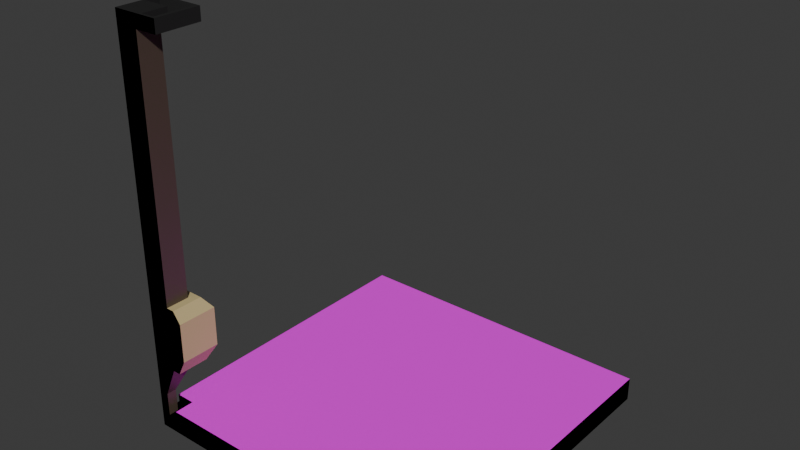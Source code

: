# Source: WallConvex.blend  (saved by Blender 5.0.119; exported with 4.5.12 LTS)
import bpy
from mathutils import Matrix  # noqa: F401  (used for matrix-valued properties, if any)

bpy.ops.wm.read_factory_settings(use_empty=True)
scene = bpy.context.scene
scene.name = 'Scene'

# ---- collections
col_collection = bpy.data.collections.new('Collection'); scene.collection.children.link(col_collection)

# ---- images (referenced by path relative to the original .blend; pixels are not part of the script)
import os
ASSET_DIR = os.environ.get("B2B_ASSET_DIR", "")  # directory of the original .blend (textures are referenced by path, not embedded)
HERE = os.path.dirname(os.path.abspath(__file__))  # packed textures are extracted next to this script under _unpacked/

def load_image(name, relpath, width, height, colorspace="sRGB"):
    """Load a texture the original file referenced (path relative to the .blend, or extracted next to this script)."""
    p = next((c for c in (os.path.join(HERE, relpath), os.path.join(ASSET_DIR, relpath)) if relpath and os.path.exists(c)), "")
    if p:
        img = bpy.data.images.load(p, check_existing=True)
        img.name = name
    else:  # same state as the original file: an image datablock whose file is absent (Cycles renders it pink)
        img = bpy.data.images.new(name, width, height)
        img.source = "FILE"
        img.filepath = "//" + (relpath or name)
    img.colorspace_settings.name = colorspace
    return img
img_floor_texture_png = load_image('Floor Texture.png', 'Floor Texture.png', 1024, 1024, 'sRGB')

# ---- materials (node trees are filled in below, after node groups)
mat_floor_metal = bpy.data.materials.new('Floor Metal')
mat_underbelly = bpy.data.materials.new('Underbelly')
mat_wall_base = bpy.data.materials.new('Wall Base')
mat_hazard_wall = bpy.data.materials.new('Hazard Wall')
mat_dark_metal_1 = bpy.data.materials.new('Dark Metal 1')

# ---- material node trees
mat_floor_metal.use_nodes = True; mat_floor_metal.node_tree.nodes.clear()
_N = mat_floor_metal.node_tree.nodes; _L = mat_floor_metal.node_tree.links
n0 = _N.new('ShaderNodeBsdfPrincipled'); n0.name = 'Principled BSDF'; n0.location = (-200, 100)
n0.inputs[3].default_value = 1.0
n1 = _N.new('ShaderNodeOutputMaterial'); n1.name = 'Material Output'; n1.location = (200, 100)
n2 = _N.new('ShaderNodeTexImage'); n2.name = 'Image Texture'; n2.location = (-490, 80)
n2.image = img_floor_texture_png
_L.new(n0.outputs[0], n1.inputs[0])
_L.new(n2.outputs[0], n0.inputs[0])
n1.is_active_output = True
mat_underbelly.use_nodes = True; mat_underbelly.node_tree.nodes.clear()
_N = mat_underbelly.node_tree.nodes; _L = mat_underbelly.node_tree.links
n0 = _N.new('ShaderNodeBsdfPrincipled'); n0.name = 'Principled BSDF'; n0.location = (-200, 100)
n0.inputs[0].default_value = (0.0, 0.0, 0.0, 1.0)
n0.inputs[2].default_value = 1.0
n0.inputs[3].default_value = 1.0
n1 = _N.new('ShaderNodeOutputMaterial'); n1.name = 'Material Output'; n1.location = (200, 100)
_L.new(n0.outputs[0], n1.inputs[0])
n1.is_active_output = True
mat_wall_base.use_nodes = True; mat_wall_base.node_tree.nodes.clear()
_N = mat_wall_base.node_tree.nodes; _L = mat_wall_base.node_tree.links
n0 = _N.new('ShaderNodeBsdfPrincipled'); n0.name = 'Principled BSDF'; n0.location = (-200, 100)
n0.inputs[0].default_value = (0.08022, 0.05613, 0.04092, 1.0)
n1 = _N.new('ShaderNodeOutputMaterial'); n1.name = 'Material Output'; n1.location = (200, 100)
_L.new(n0.outputs[0], n1.inputs[0])
n1.is_active_output = True
mat_hazard_wall.use_nodes = True; mat_hazard_wall.node_tree.nodes.clear()
_N = mat_hazard_wall.node_tree.nodes; _L = mat_hazard_wall.node_tree.links
n0 = _N.new('ShaderNodeBsdfPrincipled'); n0.name = 'Principled BSDF'; n0.location = (-200, 100)
n0.inputs[0].default_value = (0.5841, 0.4735, 0.227, 1.0)
n1 = _N.new('ShaderNodeOutputMaterial'); n1.name = 'Material Output'; n1.location = (200, 100)
_L.new(n0.outputs[0], n1.inputs[0])
n1.is_active_output = True
mat_dark_metal_1.use_nodes = True; mat_dark_metal_1.node_tree.nodes.clear()
_N = mat_dark_metal_1.node_tree.nodes; _L = mat_dark_metal_1.node_tree.links
n0 = _N.new('ShaderNodeBsdfPrincipled'); n0.name = 'Principled BSDF'; n0.location = (-200, 100)
n0.inputs[0].default_value = (0.02416, 0.02416, 0.02416, 1.0)
n0.inputs[3].default_value = 1.0
n1 = _N.new('ShaderNodeOutputMaterial'); n1.name = 'Material Output'; n1.location = (200, 100)
_L.new(n0.outputs[0], n1.inputs[0])
n1.is_active_output = True

# ---- world
world_world = bpy.data.worlds.new('World'); scene.world = world_world
world_world.use_nodes = True; world_world.node_tree.nodes.clear()
_N = world_world.node_tree.nodes; _L = world_world.node_tree.links
n0 = _N.new('ShaderNodeOutputWorld'); n0.name = 'World Output'; n0.location = (200, 100)
n1 = _N.new('ShaderNodeBackground'); n1.name = 'Background'; n1.location = (-200, 100)
n1.inputs[0].default_value = (0.05088, 0.05088, 0.05088, 1.0)
_L.new(n1.outputs[0], n0.inputs[0])
n0.is_active_output = True
world_world.color = (0.05088, 0.05088, 0.05088)
world_world.sun_shadow_jitter_overblur = 0.0

# ---- meshes
me_cube_005 = bpy.data.meshes.new('Cube.005')
me_cube_005.from_pydata([(-2.0, -1.75, -0.1), (-2.0, -1.75, 0.1), (-2.0, 2.0, -0.1), (-2.0, 2.0, 0.1), (-2.0, -1.75, 0.2), (-2.0, 2.0, 0.2), (-2.0, -1.0, -0.1), (-2.0, 9.537e-07, -0.1), (-2.0, 1.0, -0.1), (-2.0, 1.0, 0.2), (-2.0, 9.537e-07, 0.2), (-2.0, -1.0, 0.2), (-2.0, -1.875, 0.1), (-2.0, -1.875, -0.1), (-2.0, -1.875, 0.4), (-2.0, -1.7, 0.8), (-2.0, -1.7, 1.64), (-2.0, -1.7, 2.48), (-2.0, -1.7, 3.32), (-2.0, -1.7, 4.16), (-1.965, -1.648, 5.0), (-1.7, -1.474, 4.836), (-1.965, -1.474, 5.0), (-1.965, -1.474, 4.836), (-2.0, -1.7, 2.06), (-1.453, -1.474, 5.0), (-2.0, -1.5, 1.0), (-2.0, -1.6, 0.8), (-1.7, -1.6, 1.64), (-2.0, -1.6, 1.64), (2.0, -2.0, -0.1), (2.0, -2.0, 0.1), (2.0, -2.0, 0.2), (1.0, -2.0, -0.1), (5.96e-08, -2.0, -0.1), (-1.0, -2.0, -0.1), (-1.0, -2.0, 0.2), (5.96e-08, -2.0, 0.2), (1.0, -2.0, 0.2), (-1.75, -2.0, -0.1), (-1.75, -2.0, 0.1), (-1.75, -2.0, 0.2), (-2.0, -2.0, -0.1), (-1.875, -2.0, 0.1), (-1.875, -2.0, -0.1), (-1.875, -2.0, 0.4), (-1.7, -2.0, 0.8), (-2.0, -2.0, 5.0), (-1.7, -2.0, 1.64), (-1.7, -2.0, 2.48), (-1.7, -2.0, 3.32), (-1.7, -2.0, 4.16), (-1.628, -1.965, 5.0), (-1.628, -1.965, 4.836), (-1.453, -1.965, 4.836), (-1.453, -1.965, 5.0), (-1.7, -2.0, 2.06), (-1.5, -2.0, 1.0), (-1.6, -2.0, 0.8), (-1.5, -2.0, 1.5), (-1.6, -2.0, 1.64), (-1.75, -1.875, -0.1), (-1.75, -1.875, 0.1), (-1.875, -1.875, 0.1), (-1.875, -1.875, -0.1), (-1.75, -1.75, -0.1), (-1.75, -1.75, 0.1), (-1.875, -1.75, 0.1), (2.0, -1.75, -0.1), (-1.875, -1.875, 0.4), (-1.7, -1.7, 0.8), (-1.6, -1.7, 0.8), (-1.7, -1.6, 0.8), (-1.6, -1.6, 0.8), (-1.5, -1.5, 1.5), (-1.5, -1.7, 1.0), (-1.6, -1.6, 1.64), (-1.5, -1.5, 1.0), (-1.7, -1.5, 1.0), (-1.7, -1.5, 1.5), (-2.0, -1.5, 1.5), (-1.6, -1.7, 1.64), (-1.5, -1.7, 1.5), (-1.7, -1.7, 1.64), (-1.7, -1.7, 4.16), (-1.7, -1.7, 2.06), (-1.7, -1.7, 3.32), (-1.7, -1.7, 2.48), (-1.453, -1.474, 4.836), (-1.401, -1.7, 4.836), (-1.453, -1.7, 5.0), (-1.7, -1.7, 4.498), (-1.7, -1.7, 4.836), (-1.628, -1.648, 5.0), (-2.0, -1.7, 4.498), (-1.965, -1.648, 4.836), (-1.7, -1.474, 5.0), (-1.75, -1.75, 0.2), (-1.875, -1.75, 0.2), (-1.75, -1.875, 0.2), (2.0, -1.0, -0.1), (-1.0, -1.875, 0.2), (-1.0, -1.75, 0.2), (-1.75, 2.0, 0.2), (5.96e-08, -1.875, 0.2), (5.96e-08, -1.75, 0.2), (-1.875, 2.0, 0.2), (1.0, -1.875, 0.2), (1.0, -1.75, 0.2), (-1.875, 1.0, 0.2), (2.0, -1.875, 0.2), (2.0, -1.75, 0.2), (-1.75, 1.0, 0.2), (2.0, -1.875, 0.1), (2.0, -1.75, 0.1), (2.0, -1.0, 0.1), (2.0, -1.875, -0.1), (1.0, -1.875, -0.1), (1.0, -1.75, -0.1), (-1.75, 9.537e-07, 0.2), (5.96e-08, -1.875, -0.1), (5.96e-08, -1.75, -0.1), (-1.875, 9.537e-07, 0.2), (-1.0, -1.875, -0.1), (-1.0, -1.75, -0.1), (-1.875, -1.0, 0.2), (-1.75, -1.0, 0.2), (2.0, -1.0, 0.2), (-1.75, 2.0, 0.1), (-1.875, 2.0, 0.1), (1.0, -1.0, 0.2), (-1.875, 2.0, -0.1), (-1.75, 1.0, -0.1), (-1.875, 1.0, -0.1), (-1.75, 9.537e-07, -0.1), (-1.875, 9.537e-07, -0.1), (5.96e-08, -1.0, 0.2), (-1.75, -1.0, -0.1), (-1.875, -1.0, -0.1), (-1.0, -1.0, 0.2), (-1.875, -1.75, -0.1), (1.0, -1.0, -0.1), (5.96e-08, -1.0, -0.1), (-1.0, -1.0, -0.1), (-1.0, 9.537e-07, -0.1), (5.96e-08, 9.537e-07, -0.1), (1.0, 9.537e-07, -0.1), (2.0, 9.537e-07, -0.1), (2.0, 9.537e-07, 0.1), (2.0, 9.537e-07, 0.2), (1.0, 9.537e-07, 0.2), (5.96e-08, 9.537e-07, 0.2), (-1.0, 9.537e-07, 0.2), (-1.0, 1.0, -0.1), (5.96e-08, 1.0, -0.1), (1.0, 1.0, -0.1), (2.0, 1.0, -0.1), (2.0, 1.0, 0.1), (2.0, 1.0, 0.2), (1.0, 1.0, 0.2), (5.96e-08, 1.0, 0.2), (-1.0, 1.0, 0.2), (-1.0, 2.0, 0.2), (5.96e-08, 2.0, 0.2), (1.0, 2.0, 0.2), (2.0, 2.0, 0.2), (2.0, 2.0, 0.1), (2.0, 2.0, -0.1), (1.0, 2.0, -0.1), (5.96e-08, 2.0, -0.1), (-1.0, 2.0, -0.1), (-1.75, 2.0, -0.1), (-1.0, 2.0, 0.1), (5.96e-08, 2.0, 0.1), (1.0, 2.0, 0.1), (-1.7, -2.0, 5.0), (-1.7, -1.7, 5.0), (-2.0, -1.421, 5.0), (-2.0, -1.7, 5.0), (-1.401, -2.0, 5.0), (-1.401, -1.7, 5.0), (-1.401, -2.0, 4.836), (-1.453, -1.7, 4.836), (-1.7, -1.421, 4.836), (-1.401, -1.421, 4.836), (-1.401, -1.421, 5.0), (-1.7, -2.0, 4.836), (-1.7, -1.421, 5.0), (-1.628, -1.648, 4.836), (-2.0, -1.421, 4.836), (-2.0, -1.7, 4.836), (-2.0, -2.0, 4.836), (-2.0, -2.0, 4.16), (-2.0, -2.0, 4.498), (-1.7, -2.0, 4.498), (-2.0, -2.0, 3.32), (-2.0, -2.0, 2.48), (-2.0, -2.0, 2.06), (-2.0, -2.0, 1.64), (-2.0, -1.7, 1.5), (-2.0, -2.0, 1.5), (-1.7, -2.0, 1.5), (-1.6, -2.0, 1.5), (-2.0, -1.6, 1.5), (-2.0, -1.7, 1.0), (-2.0, -2.0, 1.0), (-1.7, -2.0, 1.0), (-1.6, -2.0, 1.0), (-2.0, -1.6, 1.0), (-2.0, -2.0, 0.8), (-2.0, -1.875, 0.4), (-2.0, -2.0, 0.4), (-1.875, -2.0, 0.4), (-2.0, -2.0, 0.4), (-2.0, -1.875, 0.1), (-2.0, -2.0, 0.1), (-1.875, -2.0, 0.1), (-2.0, -2.0, 0.1), (-2.0, -1.75, -0.1), (-2.0, -1.875, -0.1), (-1.75, -2.0, -0.1), (-1.875, -2.0, -0.1), (-2.0, -1.875, -0.1), (-2.0, -2.0, -0.1), (-1.875, -2.0, -0.1), (-2.0, -2.0, -0.1), (-2.0, -1.75, -0.1), (-2.0, 2.0, -0.1), (-2.0, 1.0, -0.1), (-2.0, 9.537e-07, -0.1), (-2.0, -1.0, -0.1), (2.0, -2.0, -0.1), (-1.0, -2.0, -0.1), (5.96e-08, -2.0, -0.1), (1.0, -2.0, -0.1), (-1.75, -2.0, -0.1)], [], [(43, 40, 62, 63), (63, 62, 66, 67), (39, 44, 64, 61), (61, 64, 140, 65), (140, 64, 13, 0), (63, 67, 1, 12), (63, 12, 14, 69), (43, 63, 69, 45), (45, 69, 70, 46), (69, 14, 15, 70), (58, 46, 70, 71), (15, 27, 72, 70), (70, 72, 73, 71), (58, 71, 75, 57), (71, 73, 77, 75), (72, 27, 26, 78), (73, 72, 78, 77), (57, 75, 82, 59), (75, 77, 74, 82), (77, 78, 79, 74), (78, 26, 80, 79), (59, 82, 81, 60), (79, 80, 29, 28), (81, 82, 74, 76), (74, 79, 28, 76), (48, 60, 81, 83), (83, 81, 76, 28), (83, 28, 29, 16), (48, 83, 85, 56), (56, 85, 87, 49), (49, 87, 86, 50), (50, 86, 84, 51), (51, 84, 91, 194), (194, 91, 92, 186), (182, 54, 55, 90), (83, 16, 24, 85), (85, 24, 17, 87), (87, 17, 18, 86), (86, 18, 19, 84), (84, 19, 94, 91), (91, 94, 190, 92), (88, 182, 90, 25), (183, 189, 177, 187), (21, 88, 25, 96), (176, 178, 47, 175), (23, 21, 96, 22), (180, 179, 181, 89), (95, 23, 22, 20), (188, 95, 20, 93), (180, 89, 184, 185), (185, 184, 183, 187), (67, 1, 4, 98), (66, 67, 98, 97), (62, 66, 97, 99), (40, 62, 99, 41), (99, 97, 102, 101), (41, 99, 101, 36), (101, 102, 105, 104), (36, 101, 104, 37), (104, 105, 108, 107), (37, 104, 107, 38), (107, 108, 111, 110), (38, 107, 110, 32), (110, 111, 114, 113), (32, 110, 113, 31), (113, 114, 68, 116), (31, 113, 116, 30), (116, 68, 118, 117), (30, 116, 117, 33), (117, 118, 121, 120), (33, 117, 120, 34), (120, 121, 124, 123), (34, 120, 123, 35), (123, 124, 65, 61), (35, 123, 61, 39), (98, 4, 11, 125), (97, 98, 125, 126), (126, 125, 122, 119), (125, 11, 10, 122), (122, 10, 9, 109), (119, 122, 109, 112), (112, 109, 106, 103), (109, 9, 5, 106), (106, 5, 3, 129), (103, 106, 129, 128), (129, 3, 2, 131), (128, 129, 131, 171), (131, 2, 8, 133), (171, 131, 133, 132), (133, 8, 7, 135), (132, 133, 135, 134), (135, 7, 6, 138), (134, 135, 138, 137), (138, 6, 0, 140), (137, 138, 140, 65), (97, 126, 139, 102), (102, 139, 136, 105), (105, 136, 130, 108), (108, 130, 127, 111), (111, 127, 115, 114), (114, 115, 100, 68), (68, 100, 141, 118), (118, 141, 142, 121), (121, 142, 143, 124), (124, 143, 137, 65), (134, 137, 143, 144), (144, 143, 142, 145), (145, 142, 141, 146), (146, 141, 100, 147), (147, 100, 115, 148), (148, 115, 127, 149), (149, 127, 130, 150), (150, 130, 136, 151), (151, 136, 139, 152), (152, 139, 126, 119), (132, 134, 144, 153), (153, 144, 145, 154), (154, 145, 146, 155), (155, 146, 147, 156), (156, 147, 148, 157), (157, 148, 149, 158), (158, 149, 150, 159), (159, 150, 151, 160), (160, 151, 152, 161), (161, 152, 119, 112), (112, 103, 162, 161), (161, 162, 163, 160), (160, 163, 164, 159), (159, 164, 165, 158), (158, 165, 166, 157), (157, 166, 167, 156), (156, 167, 168, 155), (155, 168, 169, 154), (154, 169, 170, 153), (153, 170, 171, 132), (162, 103, 128, 172), (163, 162, 172, 173), (164, 163, 173, 174), (165, 164, 174, 166), (166, 174, 168, 167), (174, 173, 169, 168), (173, 172, 170, 169), (172, 128, 171, 170), (42, 13, 64, 44), (52, 93, 176, 175), (20, 22, 177, 178), (90, 55, 179, 180), (54, 182, 89, 181), (88, 21, 183, 184), (53, 54, 181, 186), (55, 52, 175, 179), (182, 88, 184, 89), (25, 90, 180, 185), (96, 25, 185, 187), (188, 53, 186, 92), (23, 95, 190, 189), (95, 188, 92, 190), (93, 20, 178, 176), (22, 96, 187, 177), (21, 23, 189, 183), (54, 53, 52, 55), (53, 188, 93, 52), (189, 190, 178, 177), (178, 190, 191, 47), (47, 191, 186, 175), (175, 186, 181, 179), (186, 191, 193, 194), (191, 190, 94, 193), (193, 94, 19, 192), (194, 193, 192, 51), (51, 192, 195, 50), (192, 19, 18, 195), (50, 195, 196, 49), (195, 18, 17, 196), (49, 196, 197, 56), (196, 17, 24, 197), (56, 197, 198, 48), (197, 24, 16, 198), (48, 198, 200, 201), (198, 16, 199, 200), (48, 201, 202, 60), (199, 16, 29, 203), (80, 203, 29), (60, 202, 59), (201, 200, 205, 206), (59, 202, 207, 57), (203, 80, 26, 208), (200, 199, 204, 205), (199, 203, 208, 204), (202, 201, 206, 207), (208, 26, 27), (207, 206, 46, 58), (205, 204, 15, 209), (57, 207, 58), (204, 208, 27, 15), (206, 205, 209, 46), (209, 15, 210, 211), (46, 209, 213, 212), (212, 213, 217, 216), (211, 210, 214, 215), (12, 1, 218, 219), (216, 217, 225, 224), (40, 43, 221, 220), (215, 214, 222, 223), (41, 36, 232, 235), (10, 11, 230, 229), (5, 9, 228, 227), (36, 37, 233, 232), (37, 38, 234, 233), (11, 4, 226, 230), (38, 32, 231, 234), (9, 10, 229, 228)])
me_cube_005.polygons.foreach_set('material_index', [1, 1, 1, 1, 1, 1, 2, 2, 2, 2, 3, 3, 3, 3, 3, 3, 3, 3, 3, 3, 3, 3, 3, 3, 3, 3, 3, 3, 2, 2, 2, 2, 2, 2, 4, 2, 2, 2, 2, 2, 2, 4, 4, 4, 4, 4, 4, 4, 4, 4, 4, 1, 1, 1, 1, 0, 0, 0, 0, 0, 0, 0, 0, 1, 1, 1, 1, 1, 1, 1, 1, 1, 1, 1, 1, 0, 0, 0, 0, 0, 0, 0, 0, 1, 1, 1, 1, 1, 1, 1, 1, 1, 1, 1, 1, 0, 0, 0, 0, 1, 1, 1, 1, 1, 1, 1, 1, 1, 1, 1, 1, 0, 0, 0, 0, 1, 1, 1, 1, 1, 1, 0, 0, 0, 0, 0, 0, 0, 0, 1, 1, 1, 1, 1, 1, 1, 1, 1, 1, 1, 1, 1, 1, 1, 4, 4, 4, 4, 4, 4, 4, 4, 4, 4, 4, 4, 4, 4, 4, 4, 4, 4, 1, 1, 1, 1, 1, 1, 1, 1, 1, 1, 1, 1, 1, 1, 1, 1, 1, 1, 1, 1, 1, 1, 1, 1, 1, 1, 1, 1, 1, 1, 1, 1, 1, 1, 1, 1, 1, 1, 1, 1, 1, 1, 1, 1, 1, 1, 1, 1, 1, 1])
_uv = me_cube_005.uv_layers.new(name='UVMap')
_uv.uv.foreach_set('vector', [0.0, 0.5094, 0.0, 0.5094, 0.0, 0.5094, 0.0, 0.5094, 0.0, 0.5094, 0.0, 0.5094, 0.0, 0.5094, 0.0, 0.5094, 0.0, 0.0, 0.0, 0.0, 0.0, 0.0, 0.0, 0.0, 0.0, 0.0, 0.0, 0.0, 0.0, 0.0, 0.0, 0.0, 0.0, 0.0, 0.0, 0.0, 1.0, 0.0, 1.0, 0.0, 0.0, 0.5094, 0.0, 0.5094, 1.0, 0.5094, 1.0, 0.5094, 0.0, 0.5094, 1.0, 0.5094, 1.0, 0.5094, 0.0, 0.5094, 0.0, 0.5094, 0.0, 0.5094, 0.0, 0.5094, 0.0, 0.5094, 0.0, 0.5094, 0.0, 0.5094, 0.0, 0.5094, 0.0, 0.5094, 0.0, 0.5094, 1.0, 0.5094, 1.0, 0.5094, 0.0, 0.5094, 0.0, 0.5094, 0.0, 0.5094, 0.0, 0.5094, 0.0, 0.5094, 1.0, 0.5094, 1.0, 0.5094, 1.0, 0.5094, 1.0, 0.5094, 1.0, 0.5094, 1.0, 0.5094, 0.5, 0.5094, 0.0, 0.5094, 0.0, 0.5094, 0.0, 0.5094, 0.0, 0.5094, 0.0, 0.5094, 0.0, 0.5094, 0.5, 0.5094, 0.5, 0.5094, 0.0, 0.5094, 1.0, 0.5094, 1.0, 0.5094, 1.0, 0.5094, 1.0, 0.5094, 0.5, 0.5094, 1.0, 0.5094, 1.0, 0.5094, 0.5, 0.5094, 0.0, 0.5094, 0.0, 0.5094, 0.0, 0.5094, 0.0, 0.5094, 0.0, 0.5094, 0.5, 0.5094, 0.5, 0.5094, 0.0, 0.5094, 0.5, 0.5094, 1.0, 0.5094, 1.0, 0.5094, 0.5, 0.5094, 1.0, 0.5094, 1.0, 0.5094, 1.0, 0.5094, 1.0, 0.5094, 0.0, 0.5094, 0.0, 0.5094, 0.0, 0.5094, 0.0, 0.5094, 1.0, 0.5094, 1.0, 0.5094, 1.0, 0.5094, 1.0, 0.5094, 0.0, 0.5094, 0.0, 0.5094, 0.0, 0.5094, 0.0, 0.5094, 0.5, 0.5094, 1.0, 0.5094, 1.0, 0.5094, 0.0, 0.5094, 0.0, 0.5094, 0.0, 0.5094, 0.0, 0.5094, 0.0, 0.5094, 0.0, 0.5094, 0.0, 0.5094, 0.0, 0.5094, 0.0, 0.5094, 0.0, 0.5094, 0.0, 0.5094, 0.0, 0.5094, 0.0, 0.5094, 0.0, 0.5094, 0.0, 0.5094, 0.0, 0.5094, 0.0, 0.5094, 0.0, 0.5094, 0.0, 0.5094, 0.0, 0.5094, 0.0, 0.5094, 0.0, 0.5094, 0.0, 0.5094, 0.0, 0.5094, 0.0, 0.5094, 0.0, 0.5094, 0.0, 0.5094, 0.0, 0.5094, 0.0, 0.5094, 0.0, 0.5094, 0.0, 0.5094, 0.0, 0.5094, 0.0, 0.5094, 0.0, 0.5094, 0.0, 0.5094, 0.0, 0.5094, 0.0, 0.5094, 0.0, 0.5094, 0.0, 0.5094, 0.0, 0.5094, 0.0, 0.5094, 0.0, 0.5094, 0.0, 0.5094, 0.0, 0.5094, 0.0, 0.5094, 0.0, 0.5094, 0.0, 0.5094, 0.0, 0.5094, 0.0, 0.5094, 0.0, 0.5094, 0.0, 0.5094, 0.0, 0.5094, 0.0, 0.5094, 0.0, 0.5094, 0.0, 0.5094, 0.0, 0.5094, 0.0, 0.5094, 0.0, 0.5094, 0.0, 0.5094, 0.0, 0.5094, 0.0, 0.5094, 0.0, 0.5094, 0.0, 0.5094, 0.0, 0.5094, 0.0, 0.5094, 0.0, 0.5094, 0.0, 0.5094, 0.0, 0.5094, 0.0, 0.5094, 0.0, 0.5094, 0.0, 0.5094, 0.0, 0.5094, 0.0, 0.5094, 0.0, 0.5094, 0.0, 0.5094, 0.0, 0.5094, 0.0, 0.5094, 0.0, 0.5094, 0.0, 0.5094, 0.0, 0.5094, 0.0, 0.5094, 0.0, 0.5094, 0.0, 0.5094, 0.0, 0.5094, 0.0, 0.5094, 0.0, 0.5094, 0.0, 0.5094, 0.0, 0.5094, 0.0, 0.5094, 0.0, 0.5094, 0.0, 0.5094, 0.0, 0.5094, 0.0, 0.5094, 0.0, 0.5094, 0.0, 0.5094, 0.0, 0.5094, 0.0, 0.5094, 0.0, 0.5094, 0.0, 0.5094, 0.0, 0.5094, 0.0, 0.5094, 0.0, 0.5094, 0.0, 0.5094, 0.0, 0.5094, 0.0, 0.5094, 0.0, 0.5094, 1.0, 0.5094, 1.0, 0.5094, 0.0, 0.5094, 0.0, 0.5094, 0.0, 0.5094, 0.0, 0.5094, 0.0, 0.5094, 0.0, 0.5094, 0.0, 0.5094, 0.0, 0.5094, 0.0, 0.5094, 0.0, 0.5094, 0.0, 0.5094, 0.0, 0.5094, 0.0, 0.5094, 0.06259, 0.9687, 0.06259, 0.9374, 0.25, 0.9374, 0.25, 0.9687, 0.06259, 0.9999, 0.06259, 0.9687, 0.25, 0.9687, 0.25, 0.9999, 0.25, 0.9687, 0.25, 0.9374, 0.5, 0.9374, 0.5, 0.9687, 0.25, 0.9999, 0.25, 0.9687, 0.5, 0.9687, 0.5, 0.9999, 0.5, 0.9687, 0.5, 0.9374, 0.7499, 0.9374, 0.7499, 0.9687, 0.5, 0.9999, 0.5, 0.9687, 0.7499, 0.9687, 0.7499, 0.9999, 0.7499, 0.9687, 0.7499, 0.9374, 0.9999, 0.9374, 0.9999, 0.9687, 0.7499, 0.9999, 0.7499, 0.9687, 0.9999, 0.9687, 0.9999, 0.9999, 0.0, 0.5094, 0.0, 0.5094, 0.0, 0.5094, 0.0, 0.5094, 0.0, 0.5094, 0.0, 0.5094, 0.0, 0.5094, 0.0, 0.5094, 0.0, 0.5094, 0.0, 0.5094, 0.0, 0.5094, 0.0, 0.5094, 0.0, 0.5094, 0.0, 0.5094, 0.0, 0.5094, 0.0, 0.5094, 0.0, 0.5094, 0.0, 0.5094, 0.0, 0.5094, 0.0, 0.5094, 0.0, 0.5094, 0.0, 0.5094, 0.0, 0.5094, 0.0, 0.5094, 0.0, 0.5094, 0.0, 0.5094, 0.0, 0.5094, 0.0, 0.5094, 0.0, 0.5094, 0.0, 0.5094, 0.0, 0.5094, 0.0, 0.5094, 0.0, 0.5094, 0.0, 0.5094, 0.0, 0.5094, 0.0, 0.5094, 0.0, 0.5094, 0.0, 0.5094, 0.0, 0.5094, 0.0, 0.5094, 0.0, 0.5094, 0.0, 0.5094, 0.0, 0.5094, 0.0, 0.5094, 0.0, 0.5094, 0.0, 0.5094, 0.0, 0.5094, 0.0, 0.5094, 0.03134, 0.9374, 9.996e-05, 0.9374, 0.0001, 0.7499, 0.03134, 0.7499, 0.06259, 0.9374, 0.03134, 0.9374, 0.03134, 0.7499, 0.06259, 0.7499, 0.06259, 0.7499, 0.03134, 0.7499, 0.03134, 0.5, 0.06259, 0.5, 0.03134, 0.7499, 0.0001, 0.7499, 9.997e-05, 0.5, 0.03134, 0.5, 0.03134, 0.5, 9.997e-05, 0.5, 9.999e-05, 0.25, 0.03134, 0.25, 0.06259, 0.5, 0.03134, 0.5, 0.03134, 0.25, 0.06259, 0.25, 0.06259, 0.25, 0.03134, 0.25, 0.03134, 0.0001001, 0.06259, 0.0001, 0.03134, 0.25, 9.999e-05, 0.25, 0.0001, 0.0001, 0.03134, 0.0001001, 0.0, 0.5094, 1.0, 0.5094, 1.0, 0.5094, 0.0, 0.5094, 0.0, 0.5094, 0.0, 0.5094, 0.0, 0.5094, 0.0, 0.5094, 0.0, 0.5094, 1.0, 0.5094, 1.0, 0.5094, 0.0, 0.5094, 0.0, 0.5094, 0.0, 0.5094, 0.0, 0.5094, 0.0, 0.5094, 0.0, 0.5094, 1.0, 0.5094, 1.0, 0.5094, 0.0, 0.5094, 0.0, 0.5094, 0.0, 0.5094, 0.0, 0.5094, 0.0, 0.5094, 0.0, 0.5094, 1.0, 0.5094, 1.0, 0.5094, 0.0, 0.5094, 0.0, 0.5094, 0.0, 0.5094, 0.0, 0.5094, 0.0, 0.5094, 0.0, 0.5094, 1.0, 0.5094, 1.0, 0.5094, 0.0, 0.5094, 0.0, 0.5094, 0.0, 0.5094, 0.0, 0.5094, 0.0, 0.5094, 0.0, 0.5094, 1.0, 0.5094, 1.0, 0.5094, 0.0, 0.5094, 0.0, 0.5094, 0.0, 0.5094, 0.0, 0.5094, 0.0, 0.5094, 0.06259, 0.9374, 0.06259, 0.7499, 0.2501, 0.7499, 0.25, 0.9374, 0.25, 0.9374, 0.2501, 0.7499, 0.5, 0.7499, 0.5, 0.9374, 0.5, 0.9374, 0.5, 0.7499, 0.7499, 0.7499, 0.7499, 0.9374, 0.7499, 0.9374, 0.7499, 0.7499, 0.9999, 0.7499, 0.9999, 0.9374, 0.0, 0.5094, 0.0, 0.5094, 0.0, 0.5094, 0.0, 0.5094, 0.0, 0.5094, 0.0, 0.5094, 0.0, 0.5094, 0.0, 0.5094, 0.0, 0.5094, 0.0, 0.5094, 0.0, 0.5094, 0.0, 0.5094, 0.0, 0.5094, 0.0, 0.5094, 0.0, 0.5094, 0.0, 0.5094, 0.0, 0.5094, 0.0, 0.5094, 0.0, 0.5094, 0.0, 0.5094, 0.0, 0.5094, 0.0, 0.5094, 0.0, 0.5094, 0.0, 0.5094, 0.0, 0.5094, 0.0, 0.5094, 0.0, 0.5094, 0.0, 0.5094, 0.0, 0.5094, 0.0, 0.5094, 0.0, 0.5094, 0.0, 0.5094, 0.0, 0.5094, 0.0, 0.5094, 0.0, 0.5094, 0.0, 0.5094, 0.0, 0.5094, 0.0, 0.5094, 0.0, 0.5094, 0.0, 0.5094, 0.0, 0.5094, 0.0, 0.5094, 0.0, 0.5094, 0.0, 0.5094, 0.0, 0.5094, 0.0, 0.5094, 0.0, 0.5094, 0.0, 0.5094, 0.9999, 0.5, 0.9999, 0.7499, 0.7499, 0.7499, 0.7499, 0.5, 0.7499, 0.5, 0.7499, 0.7499, 0.5, 0.7499, 0.5, 0.5, 0.5, 0.5, 0.5, 0.7499, 0.2501, 0.7499, 0.2501, 0.5, 0.2501, 0.5, 0.2501, 0.7499, 0.06259, 0.7499, 0.06259, 0.5, 0.0, 0.5094, 0.0, 0.5094, 0.0, 0.5094, 0.0, 0.5094, 0.0, 0.5094, 0.0, 0.5094, 0.0, 0.5094, 0.0, 0.5094, 0.0, 0.5094, 0.0, 0.5094, 0.0, 0.5094, 0.0, 0.5094, 0.0, 0.5094, 0.0, 0.5094, 0.0, 0.5094, 0.0, 0.5094, 0.0, 0.5094, 0.0, 0.5094, 0.0, 0.5094, 0.0, 0.5094, 0.0, 0.5094, 0.0, 0.5094, 0.0, 0.5094, 0.0, 0.5094, 0.9999, 0.25, 0.9999, 0.5, 0.7499, 0.5, 0.7499, 0.25, 0.7499, 0.25, 0.7499, 0.5, 0.5, 0.5, 0.5, 0.25, 0.5, 0.25, 0.5, 0.5, 0.2501, 0.5, 0.2501, 0.25, 0.2501, 0.25, 0.2501, 0.5, 0.06259, 0.5, 0.06259, 0.25, 0.06259, 0.25, 0.06259, 0.0001, 0.2501, 0.0001, 0.2501, 0.25, 0.2501, 0.25, 0.2501, 0.0001, 0.5, 0.0001, 0.5, 0.25, 0.5, 0.25, 0.5, 0.0001, 0.7499, 0.0001001, 0.7499, 0.25, 0.7499, 0.25, 0.7499, 0.0001001, 0.9999, 0.0001, 0.9999, 0.25, 0.0, 0.5094, 0.0, 0.5094, 0.0, 0.5094, 0.0, 0.5094, 0.0, 0.5094, 0.0, 0.5094, 0.0, 0.5094, 0.0, 0.5094, 0.0, 0.5094, 0.0, 0.5094, 0.0, 0.5094, 0.0, 0.5094, 0.0, 0.5094, 0.0, 0.5094, 0.0, 0.5094, 0.0, 0.5094, 0.0, 0.5094, 0.0, 0.5094, 0.0, 0.5094, 0.0, 0.5094, 0.0, 0.5094, 0.0, 0.5094, 0.0, 0.5094, 0.0, 0.5094, 0.0, 0.5094, 0.0, 0.5094, 0.0, 0.5094, 0.0, 0.5094, 0.0, 0.5094, 0.0, 0.5094, 0.0, 0.5094, 0.0, 0.5094, 0.0, 0.5094, 0.0, 0.5094, 0.0, 0.5094, 0.0, 0.5094, 0.0, 0.5094, 0.0, 0.5094, 0.0, 0.5094, 0.0, 0.5094, 0.0, 0.5094, 0.0, 0.5094, 0.0, 0.5094, 0.0, 0.5094, 0.0, 0.5094, 0.0, 0.5094, 0.0, 0.5094, 0.0, 0.5094, 0.0, 0.5094, 0.0, 0.5094, 0.0, 0.5094, 0.0, 0.5094, 0.0, 0.5094, 0.0, 0.5094, 0.0, 0.5094, 0.0, 0.5094, 1.0, 0.0, 1.0, 0.0, 0.0, 0.0, 0.0, 0.0, 0.0, 0.5094, 0.0, 0.5094, 0.0, 0.5094, 0.0, 0.5094, 0.0, 0.5094, 0.0, 0.5094, 0.0, 0.5094, 0.0, 0.5094, 0.0, 0.5094, 0.0, 0.5094, 0.0, 0.5094, 0.0, 0.5094, 0.0, 0.5094, 0.0, 0.5094, 0.0, 0.5094, 0.0, 0.5094, 0.0, 0.5094, 0.0, 0.5094, 0.0, 0.5094, 0.0, 0.5094, 0.0, 0.5094, 0.0, 0.5094, 0.0, 0.5094, 0.0, 0.5094, 0.0, 0.5094, 0.0, 0.5094, 0.0, 0.5094, 0.0, 0.5094, 0.0, 0.5094, 0.0, 0.5094, 0.0, 0.5094, 0.0, 0.5094, 0.0, 0.5094, 0.0, 0.5094, 0.0, 0.5094, 0.0, 0.5094, 0.0, 0.5094, 0.0, 0.5094, 0.0, 0.5094, 0.0, 0.5094, 0.0, 0.5094, 0.0, 0.5094, 0.0, 0.5094, 0.0, 0.5094, 0.0, 0.5094, 0.0, 0.5094, 0.0, 0.5094, 0.0, 0.5094, 0.0, 0.5094, 0.0, 0.5094, 0.0, 0.5094, 0.0, 0.5094, 0.0, 0.5094, 0.0, 0.5094, 0.0, 0.5094, 0.0, 0.5094, 0.0, 0.5094, 0.0, 0.5094, 0.0, 0.5094, 0.0, 0.5094, 0.0, 0.5094, 0.0, 0.5094, 0.0, 0.5094, 0.0, 0.5094, 0.0, 0.5094, 0.0, 0.5094, 0.0, 0.5094, 0.0, 0.5094, 0.0, 0.5094, 0.0, 0.5094, 0.0, 0.5094, 0.0, 0.5094, 0.0, 0.5094, 0.0, 0.5094, 0.0, 0.5094, 0.0, 0.5094, 0.0, 0.5094, 0.0, 0.5094, 0.0, 0.5094, 0.0, 0.5094, 0.0, 0.5094, 0.0, 0.5094, 0.0, 0.5094, 0.0, 0.5094, 0.0, 0.5094, 0.0, 0.5094, 0.0, 0.5094, 0.0, 0.5094, 0.0, 0.5094, 0.0, 0.5094, 0.0, 0.5094, 0.0, 0.5094, 0.0, 0.5094, 0.0, 0.5094, 0.0, 0.5094, 0.0, 0.5094, 0.0, 0.5094, 0.0, 0.5094, 0.0, 0.5094, 0.0, 0.5094, 0.0, 0.5094, 0.0, 0.5094, 0.0, 0.5094, 0.0, 0.5094, 0.0, 0.5094, 0.0, 0.5094, 0.0, 0.5094, 0.0, 0.5094, 0.0, 0.5094, 0.0, 0.5094, 0.0, 0.5094, 0.0, 0.5094, 0.0, 0.5094, 0.0, 0.5094, 0.0, 0.5094, 0.0, 0.5094, 0.0, 0.5094, 0.0, 0.5094, 0.0, 0.5094, 0.0, 0.5094, 0.0, 0.5094, 0.0, 0.5094, 0.0, 0.5094, 0.0, 0.5094, 0.0, 0.5094, 0.0, 0.5094, 0.0, 0.5094, 0.0, 0.5094, 0.0, 0.5094, 0.0, 0.5094, 0.0, 0.5094, 0.0, 0.5094, 0.0, 0.5094, 0.0, 0.5094, 0.0, 0.5094, 0.0, 0.5094, 0.0, 0.5094, 0.0, 0.5094, 0.0, 0.5094, 0.0, 0.5094, 0.0, 0.5094, 0.0, 0.5094, 0.0, 0.5094, 0.0, 0.5094, 0.0, 0.5094, 0.0, 0.5094, 0.0, 0.5094, 0.0, 0.5094, 0.0, 0.5094, 0.0, 0.5094, 0.0, 0.5094, 0.0, 0.5094, 1.0, 0.5094, 0.0, 0.5094, 1.0, 0.5094, 0.0, 0.5094, 0.0, 0.5094, 0.0, 0.5094, 0.0, 0.5094, 0.0, 0.5094, 0.0, 0.5094, 0.0, 0.5094, 0.0, 0.5094, 0.0, 0.5094, 0.0, 0.5094, 0.0, 0.5094, 0.0, 0.5094, 1.0, 0.5094, 1.0, 0.5094, 0.0, 0.5094, 0.0, 0.5094, 0.0, 0.5094, 0.0, 0.5094, 0.0, 0.5094, 0.0, 0.5094, 0.0, 0.5094, 0.0, 0.5094, 0.0, 0.5094, 0.0, 0.5094, 0.0, 0.5094, 0.0, 0.5094, 0.0, 0.5094, 0.0, 0.5094, 1.0, 0.5094, 0.0, 0.5094, 0.0, 0.5094, 0.0, 0.5094, 0.0, 0.5094, 0.0, 0.5094, 0.0, 0.5094, 0.0, 0.5094, 0.0, 0.5094, 0.0, 0.5094, 0.0, 0.5094, 0.0, 0.5094, 0.0, 0.5094, 0.0, 0.5094, 0.0, 0.5094, 0.0, 0.5094, 0.0, 0.5094, 0.0, 0.5094, 0.0, 0.5094, 0.0, 0.5094, 0.0, 0.5094, 0.0, 0.5094, 0.0, 0.5094, 0.0, 0.5094, 0.0, 0.5094, 0.0, 0.5094, 0.0, 0.5094, 0.0, 0.5094, 0.0, 0.5094, 0.0, 0.5094, 0.0, 0.5094, 0.0, 0.5094, 0.0, 0.5094, 0.0, 0.5094, 0.0, 0.5094, 0.0, 0.5094, 0.0, 0.5094, 1.0, 0.5094, 1.0, 0.5094, 1.0, 0.5094, 1.0, 0.5094, 0.0, 0.5094, 0.0, 0.5094, 0.0, 0.5094, 0.0, 0.5094, 0.0, 0.5094, 0.0, 0.5094, 0.0, 0.5094, 0.0, 0.5094, 0.0, 0.5094, 0.0, 0.5094, 0.0, 0.5094, 0.0, 0.5094, 0.0, 0.5094, 0.0, 0.5094, 0.0, 0.5094, 0.0, 0.5094, 1.0, 0.5094, 1.0, 0.5094, 1.0, 0.5094, 1.0, 0.5094, 1.0, 0.5094, 1.0, 0.5094, 1.0, 0.5094, 1.0, 0.5094, 0.0, 0.5094, 0.0, 0.5094, 0.0, 0.5094, 0.0, 0.5094, 0.0, 0.5094, 0.0, 0.5094, 0.0, 0.5094, 0.0, 0.5094, 1.0, 0.5094, 1.0, 0.5094, 1.0, 0.5094, 1.0, 0.5094, 0.0, 0.5094, 0.0, 0.5094, 0.0, 0.5094, 0.0, 0.5094, 1.0, 0.5094, 1.0, 0.5094, 1.0, 0.5094, 1.0, 0.5094])
me_cube_005.materials.append(mat_floor_metal)
me_cube_005.materials.append(mat_underbelly)
me_cube_005.materials.append(mat_wall_base)
me_cube_005.materials.append(mat_hazard_wall)
me_cube_005.materials.append(mat_dark_metal_1)
me_cube_005.update()

# ---- objects
ob_cornerwall_001 = bpy.data.objects.new('CornerWall.001', me_cube_005)

# ---- transforms, parenting, visibility, modifiers, constraints
ob_cornerwall_001.location = (0.0, 0.0, 0.0)

# ---- collection membership
col_collection.objects.link(ob_cornerwall_001)

# ---- scene / render settings (as saved in the file)
scene.frame_start = 1; scene.frame_end = 250; scene.frame_set(1)
scene.render.engine = 'BLENDER_EEVEE_NEXT'
scene.render.bake_bias = 0.0
scene.render.bake_samples = 0
scene.cycles.sampling_pattern = 'TABULATED_SOBOL'
scene.eevee.use_volume_custom_range = False
bpy.context.view_layer.update()

# ---- added for rendering (the .blend has no active camera and no usable light): camera, sun
cam_auto = bpy.data.cameras.new('AutoCamera')
cam_auto.lens = 50.0
cam_auto.sensor_width = 36.0
cam_auto.clip_end = 1000.0
ob_auto_camera = bpy.data.objects.new('AutoCamera', cam_auto)
scene.collection.objects.link(ob_auto_camera)
ob_auto_camera.location = (7.04691, -8.45629, 8.08753)
ob_auto_camera.rotation_euler = (1.09748, -7.21219e-08, 0.694738)
scene.camera = ob_auto_camera
light_auto_sun = bpy.data.lights.new('AutoSun', 'SUN')
light_auto_sun.energy = 3.0
light_auto_sun.angle = 0.0523599
ob_auto_sun = bpy.data.objects.new('AutoSun', light_auto_sun)
scene.collection.objects.link(ob_auto_sun)
ob_auto_sun.rotation_euler = (0.872665, 0.174533, 0.523599)
bpy.context.view_layer.update()
